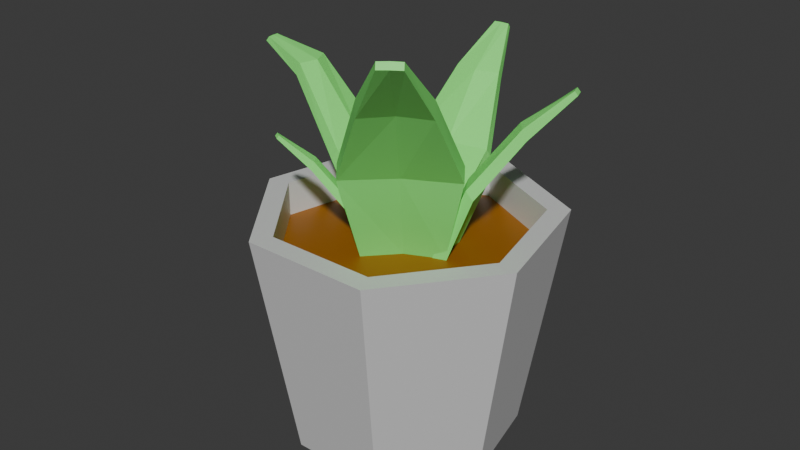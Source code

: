 # Source: Vase.blend  (saved by Blender 4.5.88; exported with 4.5.12 LTS)
import bpy
from mathutils import Matrix  # noqa: F401  (used for matrix-valued properties, if any)

bpy.ops.wm.read_factory_settings(use_empty=True)
scene = bpy.context.scene
scene.name = 'Scene'

# ---- collections
col_collection = bpy.data.collections.new('Collection'); scene.collection.children.link(col_collection)

# ---- materials (node trees are filled in below, after node groups)
mat_vase = bpy.data.materials.new('Vase')
mat_vase.alpha_threshold = 0.0
mat_vase.roughness = 0.5
mat_vase.line_color = (0.0, 0.0, 0.0, 1.0)
mat_dirt = bpy.data.materials.new('Dirt')
mat_plant = bpy.data.materials.new('Plant')

# ---- material node trees
mat_vase.use_nodes = True; mat_vase.node_tree.nodes.clear()
_N = mat_vase.node_tree.nodes; _L = mat_vase.node_tree.links
n0 = _N.new('ShaderNodeOutputMaterial'); n0.name = 'Material Output'; n0.location = (200, 100)
n1 = _N.new('ShaderNodeBsdfPrincipled'); n1.name = 'Principled BSDF'; n1.location = (-200, 100)
n1.inputs[1].default_value = 0.2293
n1.inputs[3].default_value = 1.45
_L.new(n1.outputs[0], n0.inputs[0])
n0.is_active_output = True
mat_dirt.use_nodes = True; mat_dirt.node_tree.nodes.clear()
_N = mat_dirt.node_tree.nodes; _L = mat_dirt.node_tree.links
n0 = _N.new('ShaderNodeBsdfPrincipled'); n0.name = 'Principled BSDF'; n0.location = (-200, 100)
n0.inputs[0].default_value = (0.3194, 0.1099, 0.0, 1.0)
n1 = _N.new('ShaderNodeOutputMaterial'); n1.name = 'Material Output'; n1.location = (200, 100)
_L.new(n0.outputs[0], n1.inputs[0])
n1.is_active_output = True
mat_plant.use_nodes = True; mat_plant.node_tree.nodes.clear()
_N = mat_plant.node_tree.nodes; _L = mat_plant.node_tree.links
n0 = _N.new('ShaderNodeBsdfPrincipled'); n0.name = 'Principled BSDF'; n0.location = (-200, 100)
n0.inputs[0].default_value = (0.2525, 1.0, 0.2039, 1.0)
n1 = _N.new('ShaderNodeOutputMaterial'); n1.name = 'Material Output'; n1.location = (200, 100)
_L.new(n0.outputs[0], n1.inputs[0])
n1.is_active_output = True

# ---- world
world_world = bpy.data.worlds.new('World'); scene.world = world_world
world_world.use_nodes = True; world_world.node_tree.nodes.clear()
_N = world_world.node_tree.nodes; _L = world_world.node_tree.links
n0 = _N.new('ShaderNodeOutputWorld'); n0.name = 'World Output'; n0.location = (200, 100)
n1 = _N.new('ShaderNodeBackground'); n1.name = 'Background'; n1.location = (-200, 100)
n1.inputs[0].default_value = (0.05088, 0.05088, 0.05088, 1.0)
_L.new(n1.outputs[0], n0.inputs[0])
n0.is_active_output = True
world_world.color = (0.05088, 0.05088, 0.05088)
world_world.sun_shadow_jitter_overblur = 0.0

# ---- meshes
me_cylinder = bpy.data.meshes.new('Cylinder')
me_cylinder.from_pydata([(0.0, 0.7468, -1.0), (0.0, 1.0, 1.0), (0.5839, 0.4656, -1.0), (0.7818, 0.6235, 1.0), (0.7281, -0.1662, -1.0), (0.9749, -0.2225, 1.0), (0.324, -0.6728, -1.0), (0.4339, -0.901, 1.0), (-0.324, -0.6728, -1.0), (-0.4339, -0.901, 1.0), (-0.7281, -0.1662, -1.0), (-0.9749, -0.2225, 1.0), (-0.5839, 0.4656, -1.0), (-0.7818, 0.6235, 1.0), (0.0, 0.8544, 1.0), (0.668, 0.5327, 1.0), (0.833, -0.1901, 1.0), (0.3707, -0.7698, 1.0), (-0.3707, -0.7698, 1.0), (-0.833, -0.1901, 1.0), (-0.668, 0.5327, 1.0), (5.389e-09, 0.8544, 0.7031), (0.668, 0.5327, 0.7031), (0.833, -0.1901, 0.7031), (0.3707, -0.7698, 0.7031), (-0.3707, -0.7698, 0.7031), (-0.833, -0.1901, 0.7031), (-0.668, 0.5327, 0.7031)], [], [(0, 1, 3, 2), (2, 3, 5, 4), (4, 5, 7, 6), (6, 7, 9, 8), (8, 9, 11, 10), (5, 3, 15, 16), (10, 11, 13, 12), (12, 13, 1, 0), (0, 2, 4, 6, 8, 10, 12), (14, 20, 27, 21), (11, 9, 18, 19), (3, 1, 14, 15), (7, 5, 16, 17), (13, 11, 19, 20), (9, 7, 17, 18), (1, 13, 20, 14), (22, 21, 27, 26, 25, 24, 23), (19, 18, 25, 26), (17, 16, 23, 24), (15, 14, 21, 22), (20, 19, 26, 27), (18, 17, 24, 25), (16, 15, 22, 23)])
me_cylinder.polygons.foreach_set('material_index', [0, 0, 0, 0, 0, 0, 0, 0, 0, 0, 0, 0, 0, 0, 0, 0, 1, 0, 0, 0, 0, 0, 0])
_uv = me_cylinder.uv_layers.new(name='UVMap')
_uv.uv.foreach_set('vector', [1.0, 0.5, 1.0, 1.0, 0.8571, 1.0, 0.8571, 0.5, 0.8571, 0.5, 0.8571, 1.0, 0.7143, 1.0, 0.7143, 0.5, 0.7143, 0.5, 0.7143, 1.0, 0.5714, 1.0, 0.5714, 0.5, 0.5714, 0.5, 0.5714, 1.0, 0.4286, 1.0, 0.4286, 0.5, 0.4286, 0.5, 0.4286, 1.0, 0.2857, 1.0, 0.2857, 0.5, 0.7143, 1.0, 0.8571, 1.0, 0.8571, 1.0, 0.7143, 1.0, 0.2857, 0.5, 0.2857, 1.0, 0.1429, 1.0, 0.1429, 0.5, 0.1429, 0.5, 0.1429, 1.0, 2.98e-08, 1.0, 2.98e-08, 0.5, 0.75, 0.49, 0.9376, 0.3996, 0.984, 0.1966, 0.8541, 0.03377, 0.6459, 0.03377, 0.516, 0.1966, 0.5624, 0.3996, 2.98e-08, 1.0, 0.1429, 1.0, 0.1429, 1.0, 2.98e-08, 1.0, 0.2857, 1.0, 0.4286, 1.0, 0.4286, 1.0, 0.2857, 1.0, 0.8571, 1.0, 1.0, 1.0, 1.0, 1.0, 0.8571, 1.0, 0.5714, 1.0, 0.7143, 1.0, 0.7143, 1.0, 0.5714, 1.0, 0.1429, 1.0, 0.2857, 1.0, 0.2857, 1.0, 0.1429, 1.0, 0.4286, 1.0, 0.5714, 1.0, 0.5714, 1.0, 0.4286, 1.0, 2.98e-08, 1.0, 0.1429, 1.0, 0.1429, 1.0, 2.98e-08, 1.0, 0.4376, 0.3996, 0.25, 0.49, 0.06236, 0.3996, 0.01602, 0.1966, 0.1459, 0.03377, 0.3541, 0.03377, 0.484, 0.1966, 0.2857, 1.0, 0.4286, 1.0, 0.4286, 1.0, 0.2857, 1.0, 0.5714, 1.0, 0.7143, 1.0, 0.7143, 1.0, 0.5714, 1.0, 0.8571, 1.0, 1.0, 1.0, 1.0, 1.0, 0.8571, 1.0, 0.1429, 1.0, 0.2857, 1.0, 0.2857, 1.0, 0.1429, 1.0, 0.4286, 1.0, 0.5714, 1.0, 0.5714, 1.0, 0.4286, 1.0, 0.7143, 1.0, 0.8571, 1.0, 0.8571, 1.0, 0.7143, 1.0])
me_cylinder.materials.append(mat_vase)
me_cylinder.materials.append(mat_dirt)
me_cylinder.update()
me_cube_004 = bpy.data.meshes.new('Cube.004')
me_cube_004.from_pydata([(-0.7366, -0.238, -0.004718), (-1.032, 2.684, 0.9077), (-0.7366, 1.0, -0.004718), (-1.032, 3.303, 0.7969), (0.7366, -0.238, -0.004718), (1.032, 2.684, 0.9077), (0.7366, 1.0, -0.004718), (1.032, 3.303, 0.7969), (-0.5892, 6.727, 1.617), (-0.5892, 7.091, 1.491), (0.5892, 6.727, 1.617), (0.5892, 7.091, 1.491), (-0.1955, 10.32, 2.044), (-0.1955, 10.6, 1.999), (0.1955, 10.32, 2.044), (0.1955, 10.6, 1.999), (-5.96e-08, 0.4897, -0.004718), (0.0, 2.792, 0.7969), (-5.96e-08, -0.7483, -0.004718), (0.0, 2.174, 0.9077), (-5.96e-08, 6.581, 1.491), (-5.96e-08, 6.217, 1.617), (-2.98e-08, 10.6, 2.001), (-2.98e-08, 10.32, 2.047)], [], [(0, 1, 3, 2), (16, 17, 7, 6), (6, 7, 5, 4), (18, 19, 1, 0), (16, 6, 4, 18), (17, 3, 9, 20), (10, 11, 15, 14), (5, 7, 11, 10), (3, 1, 8, 9), (19, 5, 10, 21), (22, 13, 12, 23), (9, 8, 12, 13), (21, 10, 14, 23), (20, 9, 13, 22), (11, 20, 22, 15), (8, 21, 23, 12), (15, 22, 23, 14), (1, 19, 21, 8), (7, 17, 20, 11), (2, 16, 18, 0), (4, 5, 19, 18), (2, 3, 17, 16)])
_uv = me_cube_004.uv_layers.new(name='UVMap')
_uv.uv.foreach_set('vector', [0.375, 0.0, 0.625, 0.0, 0.625, 0.25, 0.375, 0.25, 0.375, 0.375, 0.625, 0.375, 0.625, 0.5, 0.375, 0.5, 0.375, 0.5, 0.625, 0.5, 0.625, 0.75, 0.375, 0.75, 0.375, 0.875, 0.625, 0.875, 0.625, 1.0, 0.375, 1.0, 0.25, 0.5, 0.375, 0.5, 0.375, 0.75, 0.25, 0.75, 0.625, 0.375, 0.625, 0.25, 0.625, 0.25, 0.625, 0.375, 0.625, 0.75, 0.625, 0.5, 0.625, 0.5, 0.625, 0.75, 0.625, 0.75, 0.625, 0.5, 0.625, 0.5, 0.625, 0.75, 0.625, 0.25, 0.625, 0.0, 0.625, 0.0, 0.625, 0.25, 0.625, 0.875, 0.625, 0.75, 0.625, 0.75, 0.625, 0.875, 0.75, 0.5, 0.875, 0.5, 0.875, 0.75, 0.75, 0.75, 0.625, 0.25, 0.625, 0.0, 0.625, 0.0, 0.625, 0.25, 0.625, 0.875, 0.625, 0.75, 0.625, 0.75, 0.625, 0.875, 0.625, 0.375, 0.625, 0.25, 0.625, 0.25, 0.625, 0.375, 0.625, 0.5, 0.625, 0.375, 0.625, 0.375, 0.625, 0.5, 0.625, 1.0, 0.625, 0.875, 0.625, 0.875, 0.625, 1.0, 0.625, 0.5, 0.75, 0.5, 0.75, 0.75, 0.625, 0.75, 0.625, 1.0, 0.625, 0.875, 0.625, 0.875, 0.625, 1.0, 0.625, 0.5, 0.625, 0.375, 0.625, 0.375, 0.625, 0.5, 0.125, 0.5, 0.25, 0.5, 0.25, 0.75, 0.125, 0.75, 0.375, 0.75, 0.625, 0.75, 0.625, 0.875, 0.375, 0.875, 0.375, 0.25, 0.625, 0.25, 0.625, 0.375, 0.375, 0.375])
me_cube_004.materials.append(mat_plant)
me_cube_004.update()
me_cube_005 = bpy.data.meshes.new('Cube.005')
me_cube_005.from_pydata([(-0.7366, -0.238, -0.004718), (-1.032, 2.684, 0.9077), (-0.7366, 1.0, -0.004718), (-1.032, 3.303, 0.7969), (0.7366, -0.238, -0.004718), (1.032, 2.684, 0.9077), (0.7366, 1.0, -0.004718), (1.032, 3.303, 0.7969), (-0.5892, 6.727, 1.617), (-0.5892, 7.091, 1.491), (0.5892, 6.727, 1.617), (0.5892, 7.091, 1.491), (-0.1955, 10.32, 1.76), (-0.1955, 10.6, 1.715), (0.1955, 10.32, 1.76), (0.1955, 10.6, 1.715), (-5.96e-08, 0.4897, -0.004718), (0.0, 2.792, 0.7969), (-5.96e-08, -0.7483, -0.004718), (0.0, 2.174, 0.9077), (-5.96e-08, 6.581, 1.491), (-5.96e-08, 6.217, 1.617), (-2.98e-08, 10.6, 1.717), (-2.98e-08, 10.32, 1.762)], [], [(0, 1, 3, 2), (16, 17, 7, 6), (6, 7, 5, 4), (18, 19, 1, 0), (16, 6, 4, 18), (17, 3, 9, 20), (10, 11, 15, 14), (5, 7, 11, 10), (3, 1, 8, 9), (19, 5, 10, 21), (22, 13, 12, 23), (9, 8, 12, 13), (21, 10, 14, 23), (20, 9, 13, 22), (11, 20, 22, 15), (8, 21, 23, 12), (15, 22, 23, 14), (1, 19, 21, 8), (7, 17, 20, 11), (2, 16, 18, 0), (4, 5, 19, 18), (2, 3, 17, 16)])
_uv = me_cube_005.uv_layers.new(name='UVMap')
_uv.uv.foreach_set('vector', [0.375, 0.0, 0.625, 0.0, 0.625, 0.25, 0.375, 0.25, 0.375, 0.375, 0.625, 0.375, 0.625, 0.5, 0.375, 0.5, 0.375, 0.5, 0.625, 0.5, 0.625, 0.75, 0.375, 0.75, 0.375, 0.875, 0.625, 0.875, 0.625, 1.0, 0.375, 1.0, 0.25, 0.5, 0.375, 0.5, 0.375, 0.75, 0.25, 0.75, 0.625, 0.375, 0.625, 0.25, 0.625, 0.25, 0.625, 0.375, 0.625, 0.75, 0.625, 0.5, 0.625, 0.5, 0.625, 0.75, 0.625, 0.75, 0.625, 0.5, 0.625, 0.5, 0.625, 0.75, 0.625, 0.25, 0.625, 0.0, 0.625, 0.0, 0.625, 0.25, 0.625, 0.875, 0.625, 0.75, 0.625, 0.75, 0.625, 0.875, 0.75, 0.5, 0.875, 0.5, 0.875, 0.75, 0.75, 0.75, 0.625, 0.25, 0.625, 0.0, 0.625, 0.0, 0.625, 0.25, 0.625, 0.875, 0.625, 0.75, 0.625, 0.75, 0.625, 0.875, 0.625, 0.375, 0.625, 0.25, 0.625, 0.25, 0.625, 0.375, 0.625, 0.5, 0.625, 0.375, 0.625, 0.375, 0.625, 0.5, 0.625, 1.0, 0.625, 0.875, 0.625, 0.875, 0.625, 1.0, 0.625, 0.5, 0.75, 0.5, 0.75, 0.75, 0.625, 0.75, 0.625, 1.0, 0.625, 0.875, 0.625, 0.875, 0.625, 1.0, 0.625, 0.5, 0.625, 0.375, 0.625, 0.375, 0.625, 0.5, 0.125, 0.5, 0.25, 0.5, 0.25, 0.75, 0.125, 0.75, 0.375, 0.75, 0.625, 0.75, 0.625, 0.875, 0.375, 0.875, 0.375, 0.25, 0.625, 0.25, 0.625, 0.375, 0.375, 0.375])
me_cube_005.materials.append(mat_plant)
me_cube_005.update()
me_cube_006 = bpy.data.meshes.new('Cube.006')
me_cube_006.from_pydata([(-0.4341, -0.238, -0.004718), (-1.032, 2.684, 0.9077), (-0.4341, 1.0, -0.004718), (-1.032, 3.303, 0.7969), (0.4341, -0.238, -0.004718), (1.032, 2.684, 0.9077), (0.4341, 1.0, -0.004718), (1.032, 3.303, 0.7969), (-0.5892, 6.727, 1.617), (-0.5892, 7.091, 1.491), (0.5892, 6.727, 1.617), (0.5892, 7.091, 1.491), (-0.1955, 10.32, 2.044), (-0.1955, 10.6, 1.999), (0.1955, 10.32, 2.044), (0.1955, 10.6, 1.999), (-6.573e-08, 0.4897, -0.004718), (0.0, 2.792, 0.7969), (-6.573e-08, -0.7483, -0.004718), (0.0, 2.174, 0.9077), (-5.96e-08, 6.581, 1.491), (-5.96e-08, 6.217, 1.617), (-2.98e-08, 10.6, 2.001), (-2.98e-08, 10.32, 2.047)], [], [(0, 1, 3, 2), (16, 17, 7, 6), (6, 7, 5, 4), (18, 19, 1, 0), (16, 6, 4, 18), (17, 3, 9, 20), (10, 11, 15, 14), (5, 7, 11, 10), (3, 1, 8, 9), (19, 5, 10, 21), (22, 13, 12, 23), (9, 8, 12, 13), (21, 10, 14, 23), (20, 9, 13, 22), (11, 20, 22, 15), (8, 21, 23, 12), (15, 22, 23, 14), (1, 19, 21, 8), (7, 17, 20, 11), (2, 16, 18, 0), (4, 5, 19, 18), (2, 3, 17, 16)])
_uv = me_cube_006.uv_layers.new(name='UVMap')
_uv.uv.foreach_set('vector', [0.375, 0.0, 0.625, 0.0, 0.625, 0.25, 0.375, 0.25, 0.375, 0.375, 0.625, 0.375, 0.625, 0.5, 0.375, 0.5, 0.375, 0.5, 0.625, 0.5, 0.625, 0.75, 0.375, 0.75, 0.375, 0.875, 0.625, 0.875, 0.625, 1.0, 0.375, 1.0, 0.25, 0.5, 0.375, 0.5, 0.375, 0.75, 0.25, 0.75, 0.625, 0.375, 0.625, 0.25, 0.625, 0.25, 0.625, 0.375, 0.625, 0.75, 0.625, 0.5, 0.625, 0.5, 0.625, 0.75, 0.625, 0.75, 0.625, 0.5, 0.625, 0.5, 0.625, 0.75, 0.625, 0.25, 0.625, 0.0, 0.625, 0.0, 0.625, 0.25, 0.625, 0.875, 0.625, 0.75, 0.625, 0.75, 0.625, 0.875, 0.75, 0.5, 0.875, 0.5, 0.875, 0.75, 0.75, 0.75, 0.625, 0.25, 0.625, 0.0, 0.625, 0.0, 0.625, 0.25, 0.625, 0.875, 0.625, 0.75, 0.625, 0.75, 0.625, 0.875, 0.625, 0.375, 0.625, 0.25, 0.625, 0.25, 0.625, 0.375, 0.625, 0.5, 0.625, 0.375, 0.625, 0.375, 0.625, 0.5, 0.625, 1.0, 0.625, 0.875, 0.625, 0.875, 0.625, 1.0, 0.625, 0.5, 0.75, 0.5, 0.75, 0.75, 0.625, 0.75, 0.625, 1.0, 0.625, 0.875, 0.625, 0.875, 0.625, 1.0, 0.625, 0.5, 0.625, 0.375, 0.625, 0.375, 0.625, 0.5, 0.125, 0.5, 0.25, 0.5, 0.25, 0.75, 0.125, 0.75, 0.375, 0.75, 0.625, 0.75, 0.625, 0.875, 0.375, 0.875, 0.375, 0.25, 0.625, 0.25, 0.625, 0.375, 0.375, 0.375])
me_cube_006.materials.append(mat_plant)
me_cube_006.update()
me_cube_007 = bpy.data.meshes.new('Cube.007')
me_cube_007.from_pydata([(-0.7366, -0.238, -0.004718), (-1.032, 2.684, 0.9077), (-0.7366, 1.0, -0.004718), (-1.032, 3.303, 0.7969), (0.7366, -0.238, -0.004718), (1.032, 2.684, 0.9077), (0.7366, 1.0, -0.004718), (1.032, 3.303, 0.7969), (-0.5892, 6.727, 1.617), (-0.5892, 7.091, 1.491), (0.5892, 6.727, 1.617), (0.5892, 7.091, 1.491), (-0.1955, 10.32, 2.044), (-0.1955, 10.6, 1.999), (0.1955, 10.32, 2.044), (0.1955, 10.6, 1.999), (-5.96e-08, 0.4897, -0.004718), (0.0, 2.792, 0.7969), (-5.96e-08, -0.7483, -0.004718), (0.0, 2.174, 0.9077), (-5.96e-08, 6.581, 1.491), (-5.96e-08, 6.217, 1.617), (-2.98e-08, 10.6, 2.001), (-2.98e-08, 10.32, 2.047)], [], [(0, 1, 3, 2), (16, 17, 7, 6), (6, 7, 5, 4), (18, 19, 1, 0), (16, 6, 4, 18), (17, 3, 9, 20), (10, 11, 15, 14), (5, 7, 11, 10), (3, 1, 8, 9), (19, 5, 10, 21), (22, 13, 12, 23), (9, 8, 12, 13), (21, 10, 14, 23), (20, 9, 13, 22), (11, 20, 22, 15), (8, 21, 23, 12), (15, 22, 23, 14), (1, 19, 21, 8), (7, 17, 20, 11), (2, 16, 18, 0), (4, 5, 19, 18), (2, 3, 17, 16)])
_uv = me_cube_007.uv_layers.new(name='UVMap')
_uv.uv.foreach_set('vector', [0.375, 0.0, 0.625, 0.0, 0.625, 0.25, 0.375, 0.25, 0.375, 0.375, 0.625, 0.375, 0.625, 0.5, 0.375, 0.5, 0.375, 0.5, 0.625, 0.5, 0.625, 0.75, 0.375, 0.75, 0.375, 0.875, 0.625, 0.875, 0.625, 1.0, 0.375, 1.0, 0.25, 0.5, 0.375, 0.5, 0.375, 0.75, 0.25, 0.75, 0.625, 0.375, 0.625, 0.25, 0.625, 0.25, 0.625, 0.375, 0.625, 0.75, 0.625, 0.5, 0.625, 0.5, 0.625, 0.75, 0.625, 0.75, 0.625, 0.5, 0.625, 0.5, 0.625, 0.75, 0.625, 0.25, 0.625, 0.0, 0.625, 0.0, 0.625, 0.25, 0.625, 0.875, 0.625, 0.75, 0.625, 0.75, 0.625, 0.875, 0.75, 0.5, 0.875, 0.5, 0.875, 0.75, 0.75, 0.75, 0.625, 0.25, 0.625, 0.0, 0.625, 0.0, 0.625, 0.25, 0.625, 0.875, 0.625, 0.75, 0.625, 0.75, 0.625, 0.875, 0.625, 0.375, 0.625, 0.25, 0.625, 0.25, 0.625, 0.375, 0.625, 0.5, 0.625, 0.375, 0.625, 0.375, 0.625, 0.5, 0.625, 1.0, 0.625, 0.875, 0.625, 0.875, 0.625, 1.0, 0.625, 0.5, 0.75, 0.5, 0.75, 0.75, 0.625, 0.75, 0.625, 1.0, 0.625, 0.875, 0.625, 0.875, 0.625, 1.0, 0.625, 0.5, 0.625, 0.375, 0.625, 0.375, 0.625, 0.5, 0.125, 0.5, 0.25, 0.5, 0.25, 0.75, 0.125, 0.75, 0.375, 0.75, 0.625, 0.75, 0.625, 0.875, 0.375, 0.875, 0.375, 0.25, 0.625, 0.25, 0.625, 0.375, 0.375, 0.375])
me_cube_007.materials.append(mat_plant)
me_cube_007.update()
me_cube_008 = bpy.data.meshes.new('Cube.008')
me_cube_008.from_pydata([(-0.7366, -0.238, -0.004718), (-1.032, 2.684, 0.9077), (-0.7366, 1.0, -0.004718), (-1.032, 3.303, 0.7969), (0.7366, -0.238, -0.004718), (1.032, 2.684, 0.9077), (0.7366, 1.0, -0.004718), (1.032, 3.303, 0.7969), (-0.5892, 6.727, 1.617), (-0.5892, 7.091, 1.491), (0.5892, 6.727, 1.617), (0.5892, 7.091, 1.491), (-0.1955, 10.32, 2.044), (-0.1955, 10.6, 1.999), (0.1955, 10.32, 2.044), (0.1955, 10.6, 1.999), (-5.96e-08, 0.4897, -0.004718), (0.0, 2.792, 0.7969), (-5.96e-08, -0.7483, -0.004718), (0.0, 2.174, 0.9077), (-5.96e-08, 6.581, 1.491), (-5.96e-08, 6.217, 1.617), (-2.98e-08, 10.6, 2.001), (-2.98e-08, 10.32, 2.047)], [], [(0, 1, 3, 2), (16, 17, 7, 6), (6, 7, 5, 4), (18, 19, 1, 0), (16, 6, 4, 18), (17, 3, 9, 20), (10, 11, 15, 14), (5, 7, 11, 10), (3, 1, 8, 9), (19, 5, 10, 21), (22, 13, 12, 23), (9, 8, 12, 13), (21, 10, 14, 23), (20, 9, 13, 22), (11, 20, 22, 15), (8, 21, 23, 12), (15, 22, 23, 14), (1, 19, 21, 8), (7, 17, 20, 11), (2, 16, 18, 0), (4, 5, 19, 18), (2, 3, 17, 16)])
_uv = me_cube_008.uv_layers.new(name='UVMap')
_uv.uv.foreach_set('vector', [0.375, 0.0, 0.625, 0.0, 0.625, 0.25, 0.375, 0.25, 0.375, 0.375, 0.625, 0.375, 0.625, 0.5, 0.375, 0.5, 0.375, 0.5, 0.625, 0.5, 0.625, 0.75, 0.375, 0.75, 0.375, 0.875, 0.625, 0.875, 0.625, 1.0, 0.375, 1.0, 0.25, 0.5, 0.375, 0.5, 0.375, 0.75, 0.25, 0.75, 0.625, 0.375, 0.625, 0.25, 0.625, 0.25, 0.625, 0.375, 0.625, 0.75, 0.625, 0.5, 0.625, 0.5, 0.625, 0.75, 0.625, 0.75, 0.625, 0.5, 0.625, 0.5, 0.625, 0.75, 0.625, 0.25, 0.625, 0.0, 0.625, 0.0, 0.625, 0.25, 0.625, 0.875, 0.625, 0.75, 0.625, 0.75, 0.625, 0.875, 0.75, 0.5, 0.875, 0.5, 0.875, 0.75, 0.75, 0.75, 0.625, 0.25, 0.625, 0.0, 0.625, 0.0, 0.625, 0.25, 0.625, 0.875, 0.625, 0.75, 0.625, 0.75, 0.625, 0.875, 0.625, 0.375, 0.625, 0.25, 0.625, 0.25, 0.625, 0.375, 0.625, 0.5, 0.625, 0.375, 0.625, 0.375, 0.625, 0.5, 0.625, 1.0, 0.625, 0.875, 0.625, 0.875, 0.625, 1.0, 0.625, 0.5, 0.75, 0.5, 0.75, 0.75, 0.625, 0.75, 0.625, 1.0, 0.625, 0.875, 0.625, 0.875, 0.625, 1.0, 0.625, 0.5, 0.625, 0.375, 0.625, 0.375, 0.625, 0.5, 0.125, 0.5, 0.25, 0.5, 0.25, 0.75, 0.125, 0.75, 0.375, 0.75, 0.625, 0.75, 0.625, 0.875, 0.375, 0.875, 0.375, 0.25, 0.625, 0.25, 0.625, 0.375, 0.375, 0.375])
me_cube_008.materials.append(mat_plant)
me_cube_008.update()

# ---- objects
ob_vase = bpy.data.objects.new('Vase', me_cylinder)
ob_cube_003 = bpy.data.objects.new('Cube.003', me_cube_004)
ob_cube_001 = bpy.data.objects.new('Cube.001', me_cube_005)
ob_cube_002 = bpy.data.objects.new('Cube.002', me_cube_006)
ob_cube_004 = bpy.data.objects.new('Cube.004', me_cube_007)
ob_cube_005 = bpy.data.objects.new('Cube.005', me_cube_008)

# ---- transforms, parenting, visibility, modifiers, constraints
ob_vase.location = (0.0, 0.0, 0.0)
ob_vase.scale = (0.07693, 0.07891, 0.06)
ob_cube_003.location = (-0.01062, -0.01445, 0.04243)
ob_cube_003.rotation_euler = (0.0, -0.0, 2.562)
ob_cube_003.scale = (0.009454, 0.004044, 0.03071)
ob_cube_001.location = (-0.01292, 0.001399, 0.04243)
ob_cube_001.rotation_euler = (0.0, -0.0, 1.66)
ob_cube_001.scale = (0.01537, 0.006573, 0.04993)
ob_cube_002.location = (-0.004115, 0.02459, 0.04243)
ob_cube_002.rotation_euler = (0.0, -0.0, 0.05597)
ob_cube_002.scale = (0.0203, 0.005666, 0.04303)
ob_cube_004.location = (0.01723, 0.00496, 0.04243)
ob_cube_004.rotation_euler = (0.0, -0.0, -1.237)
ob_cube_004.scale = (0.01325, 0.005666, 0.04303)
ob_cube_005.location = (0.003649, -0.007089, 0.04243)
ob_cube_005.rotation_euler = (0.0, -0.0, -2.513)
ob_cube_005.scale = (0.02722, 0.007754, 0.05889)

# ---- collection membership
col_collection.objects.link(ob_vase)
col_collection.objects.link(ob_cube_003)
col_collection.objects.link(ob_cube_001)
col_collection.objects.link(ob_cube_002)
col_collection.objects.link(ob_cube_004)
col_collection.objects.link(ob_cube_005)

# ---- scene / render settings (as saved in the file)
scene.frame_start = 1; scene.frame_end = 250; scene.frame_set(1)
scene.render.engine = 'BLENDER_EEVEE_NEXT'
bpy.context.view_layer.update()

# ---- added for rendering (the .blend has no active camera and no usable light): camera, sun
cam_auto = bpy.data.cameras.new('AutoCamera')
cam_auto.lens = 50.0
cam_auto.sensor_width = 36.0
cam_auto.clip_end = 1000.0
ob_auto_camera = bpy.data.objects.new('AutoCamera', cam_auto)
scene.collection.objects.link(ob_auto_camera)
ob_auto_camera.location = (0.299932, -0.365266, 0.293543)
ob_auto_camera.rotation_euler = (1.09748, -7.21219e-08, 0.694738)
scene.camera = ob_auto_camera
light_auto_sun = bpy.data.lights.new('AutoSun', 'SUN')
light_auto_sun.energy = 3.0
light_auto_sun.angle = 0.0523599
ob_auto_sun = bpy.data.objects.new('AutoSun', light_auto_sun)
scene.collection.objects.link(ob_auto_sun)
ob_auto_sun.rotation_euler = (0.872665, 0.174533, 0.523599)
bpy.context.view_layer.update()
